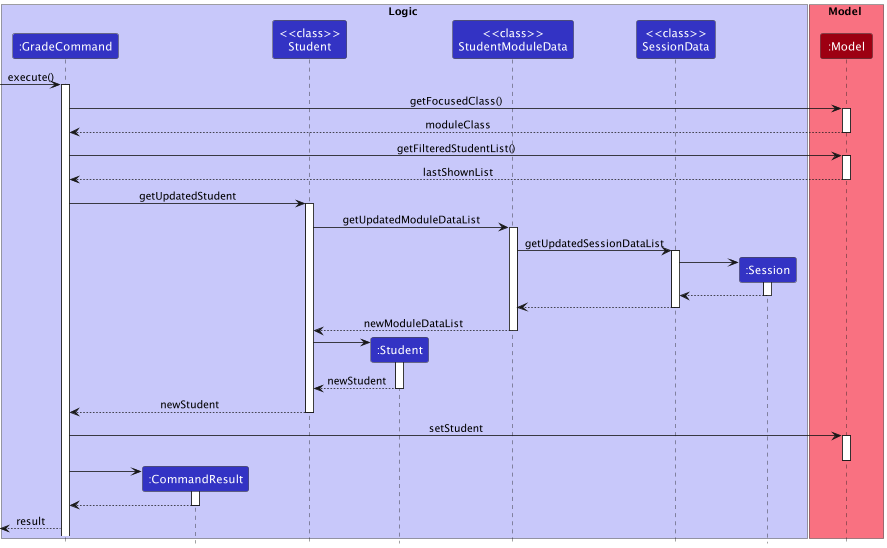

The diagram above was rendered by PlantUML. Its source (embedded in the PNG):
@startuml
!include style.puml

box Logic LOGIC_COLOR_T1
participant ":GradeCommand" as GradeCommand LOGIC_COLOR
participant ":CommandResult" as CommandResult LOGIC_COLOR
participant "<<class>>\nStudent" as StudentC LOGIC_COLOR
participant ":Student" as Student LOGIC_COLOR
participant "<<class>>\nStudentModuleData" as SMD LOGIC_COLOR
participant "<<class>>\nSessionData" as SD LOGIC_COLOR
participant ":Session" as Session LOGIC_COLOR
end box

box Model MODEL_COLOR_T1
participant ":Model" as Model MODEL_COLOR
end box

[-> GradeCommand: execute()
activate GradeCommand

GradeCommand -> Model: getFocusedClass()
activate Model
Model --> GradeCommand: moduleClass
deactivate Model

GradeCommand -> Model: getFilteredStudentList()
activate Model
Model --> GradeCommand: lastShownList
deactivate Model

GradeCommand -> StudentC: getUpdatedStudent
activate StudentC

StudentC -> SMD: getUpdatedModuleDataList
activate SMD

SMD -> SD: getUpdatedSessionDataList
activate SD
create Session
SD -> Session
activate Session
Session --> SD
deactivate Session
SD --> SMD
deactivate SD


SMD --> StudentC: newModuleDataList
deactivate SMD

create Student
StudentC -> Student
activate Student
Student --> StudentC: newStudent
deactivate Student

StudentC --> GradeCommand: newStudent
deactivate StudentC

GradeCommand -> Model: setStudent
activate Model
deactivate Model

create CommandResult
GradeCommand -> CommandResult
activate CommandResult

CommandResult --> GradeCommand
deactivate CommandResult

GradeCommand -->[: result

@enduml